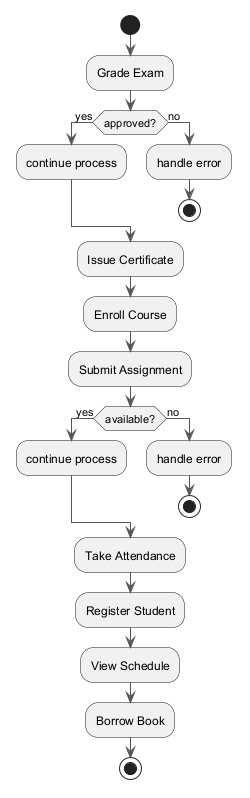

The diagram above was rendered by PlantUML. Its source (embedded in the PNG):
@startuml
skinparam ArrowColor #555555
start
:Grade Exam;
if (approved?) then (yes)
:continue process;
else (no)
:handle error;
stop
endif
:Issue Certificate;
:Enroll Course;
:Submit Assignment;
if (available?) then (yes)
:continue process;
else (no)
:handle error;
stop
endif
:Take Attendance;
:Register Student;
:View Schedule;
:Borrow Book;
stop
@enduml